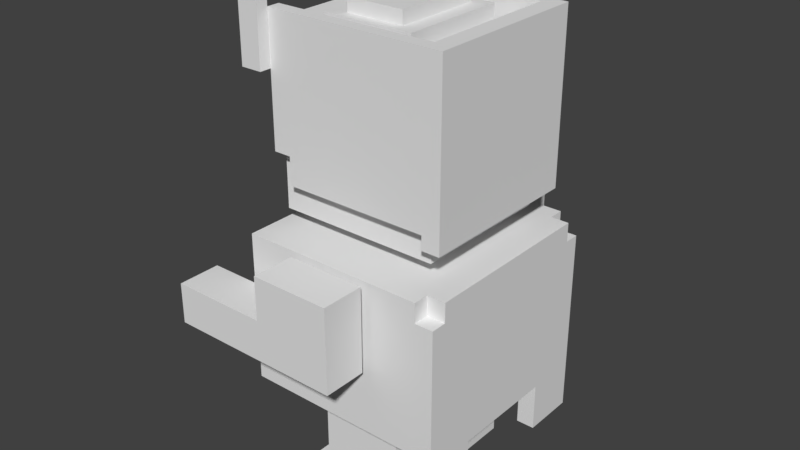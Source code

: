 # Source: SM_Role_03.blend  (saved by Blender 2.80.74; exported with 4.5.12 LTS)
import bpy
from mathutils import Matrix  # noqa: F401  (used for matrix-valued properties, if any)

bpy.ops.wm.read_factory_settings(use_empty=True)
scene = bpy.context.scene
scene.name = 'Scene'

# ---- collections
col_collection_1 = bpy.data.collections.new('Collection 1'); scene.collection.children.link(col_collection_1)

# ---- materials (node trees are filled in below, after node groups)
mat_material = bpy.data.materials.new('Material')
mat_material.alpha_threshold = 0.0
mat_material.use_transparent_shadow = False
mat_material.roughness = 0.5

# ---- material node trees

# ---- world
world_world = bpy.data.worlds.new('World'); scene.world = world_world
world_world.color = (0.05088, 0.05088, 0.05088)
world_world.use_sun_shadow = False
world_world.sun_shadow_jitter_overblur = 0.0
world_world.cycles.sampling_method = 'MANUAL'

# ---- meshes
me_cube = bpy.data.meshes.new('Cube')
me_cube.from_pydata([(-0.1814, -0.1497, 0.08741), (-0.1814, -0.3996, 0.08741), (-0.1891, -0.806, 1.071), (-0.1891, -0.806, 1.292), (-0.1891, -0.5854, 1.071), (-0.1891, -0.5854, 1.292), (0.2165, -0.5854, 1.071), (0.2165, -0.5854, 1.292), (0.2493, -0.3996, 0.4616), (-0.1814, -0.3996, 0.4616), (-0.1814, -0.1497, 0.4616), (-0.4168, -0.3628, 1.374), (-0.4168, -0.3628, 2.059), (-0.4168, -2.948e-07, 1.374), (-0.4168, -2.948e-07, 2.059), (-0.4168, -0.3628, 2.147), (0.4104, 2.903e-07, 2.147), (0.4104, -0.3628, 2.147), (0.5029, -0.429, 2.059), (-0.4168, -0.429, 2.059), (0.5029, 3.557e-07, 2.147), (0.5029, -0.429, 2.147), (-0.4169, -0.429, 2.147), (0.4104, 2.903e-07, 1.676), (-0.4168, -0.3628, 1.676), (-0.4168, -0.429, 1.676), (0.4104, -0.3628, 1.676), (-0.3274, -0.3628, 1.676), (0.4106, -0.429, 1.676), (-0.3274, -0.429, 1.676), (0.4104, -0.3628, 1.535), (-0.3274, -0.3628, 1.535), (0.4106, -0.429, 1.535), (-0.3274, -0.429, 1.535), (-0.5269, -0.3628, 2.059), (-0.5269, -3.727e-07, 2.059), (-0.5269, -0.3628, 2.147), (-0.5269, -3.727e-07, 2.147), (-0.5269, -0.4896, 2.059), (-0.5269, -0.4896, 2.147), (-0.5269, -0.3628, 2.223), (-0.5269, -3.727e-07, 2.223), (-0.3252, -0.3241, 2.147), (-0.3252, -2.3e-07, 2.147), (0.3187, -0.3241, 2.147), (-0.3252, -0.3241, 2.21), (-0.3252, -2.3e-07, 2.21), (0.3187, 2.254e-07, 2.21), (-0.2375, -0.28, 2.21), (-0.2375, -1.68e-07, 2.21), (-0.2375, -0.28, 2.283), (-0.2375, -1.68e-07, 2.283), (0.231, -0.28, 2.283), (0.4106, -0.429, 1.464), (0.4104, 2.903e-07, 1.464), (0.4104, -0.3628, 1.464), (-0.4785, -0.5434, 0.516), (-0.4785, -0.5434, 1.293), (-0.4785, -3.385e-07, 0.516), (-0.4785, -3.385e-07, 1.293), (0.4721, -0.5434, 1.293), (0.4721, 3.339e-07, 0.516), (0.4721, 3.339e-07, 1.293), (-0.4785, -0.5434, 1.195), (-0.4785, -3.385e-07, 1.195), (0.5651, 3.997e-07, 1.195), (-0.4785, -3.385e-07, 0.6359), (0.4721, -0.5434, 0.6359), (-0.4785, -0.5434, 0.6359), (-0.4785, -0.5434, 0.7116), (-0.4785, -3.385e-07, 0.7116), (0.5651, 3.997e-07, 1.293), (-0.5269, -0.4416, 2.515), (-0.1891, -0.806, 1.221), (-0.1891, -0.5854, 1.221), (0.2165, -0.5854, 1.221), (0.2165, -0.806, 1.221), (-0.1891, -0.5854, 0.8633), (-0.1891, -0.806, 0.8633), (-0.6887, -0.5854, 1.071), (-0.6887, -0.806, 1.071), (-0.6887, -0.5854, 0.8633), (-0.6887, -0.806, 0.8633), (0.2493, -0.1497, 0.004127), (-0.1814, -0.3996, 0.004127), (-0.1814, -0.1497, 0.004127), (-0.2502, -0.1497, 0.08741), (-0.2502, -0.3996, 0.08741), (-0.2502, -0.1497, 0.004127), (-0.2502, -0.3996, 0.004127), (0.2493, -0.1497, 0.08741), (0.2493, -0.3996, 0.08741), (0.2165, -0.806, 1.071), (0.2165, -0.806, 1.292), (0.2493, -0.1497, 0.4616), (0.4104, -0.3628, 1.374), (0.4104, -0.3628, 2.059), (0.4104, 2.903e-07, 1.374), (0.4104, 2.903e-07, 2.059), (-0.4168, -2.948e-07, 2.147), (0.5029, 3.557e-07, 2.059), (0.5029, -0.429, 1.676), (0.5029, 3.557e-07, 1.676), (-0.4168, -0.4896, 2.059), (-0.4168, -0.4896, 2.147), (-0.4168, -0.3628, 2.223), (-0.4168, -2.948e-07, 2.223), (0.3187, 2.254e-07, 2.147), (0.3187, -0.3241, 2.21), (0.231, 1.634e-07, 2.21), (0.231, -0.28, 2.21), (0.231, 1.634e-07, 2.283), (0.5029, -0.429, 1.464), (0.5029, 3.557e-07, 1.464), (0.4721, -0.5434, 0.516), (0.4721, -0.5434, 1.195), (0.4721, -0.5434, 0.7116), (0.2165, -0.5854, 0.8633), (0.2165, -0.806, 0.8633), (0.2493, -0.3996, 0.004127), (0.5651, -0.5434, 1.195), (0.4721, 3.339e-07, 0.4809), (0.5651, 3.997e-07, 0.4809), (0.4721, -0.5434, 0.4809), (0.5651, -0.5434, 0.4809), (0.5651, -0.4627, 1.293), (0.4721, -0.4633, 1.293), (0.5651, -0.4636, 1.195), (0.4721, -0.4633, 1.195), (0.5186, 3.668e-07, 0.4809), (0.5186, -0.5434, 0.4809), (0.5651, -0.2717, 0.4809), (0.4721, -0.2717, 0.4809), (0.5186, -0.2717, 0.4809), (0.5186, -0.5434, 0.2355), (0.5651, -0.5434, 0.2355), (0.5651, -0.2717, 0.2355), (0.4721, -0.2717, 0.2355), (0.4721, -0.5434, 0.2355), (0.5186, -0.2717, 0.2355), (-0.2375, -0.28, 2.307), (-0.2375, -1.68e-07, 2.307), (0.231, -0.28, 2.307), (0.231, 1.634e-07, 2.307), (-0.1518, -0.2288, 2.307), (-0.1518, -1.074e-07, 2.307), (0.1453, -0.2288, 2.307), (0.1453, 1.028e-07, 2.307), (-0.1518, -0.2288, 2.375), (-0.1518, -1.074e-07, 2.375), (0.1453, -0.2288, 2.375), (0.1453, 1.028e-07, 2.375), (0.4104, 2.903e-07, 2.328), (0.4104, -0.3628, 2.328), (-0.4168, -0.3628, 2.328), (0.5029, 3.557e-07, 2.328), (0.5029, -0.429, 2.328), (-0.4168, -0.429, 2.328), (0.4721, -0.2717, 0.516), (-0.5269, -0.429, 2.147), (-0.5269, -0.429, 2.059), (-0.5269, -0.4896, 2.482), (-0.4168, -0.4896, 2.482), (-0.4169, -0.429, 2.482), (-0.5269, -0.429, 2.482)], [(61, 58), (116, 123), (103, 12)], [(74, 5, 7, 75), (76, 93, 3, 73), (7, 5, 3, 93), (10, 9, 8, 94), (73, 3, 5, 74), (0, 10, 94, 90), (1, 9, 10, 0), (91, 8, 9, 1), (11, 12, 14, 13), (95, 96, 12, 11), (13, 97, 95, 11), (15, 12, 19, 22), (14, 12, 34, 35), (19, 18, 21, 22), (98, 16, 20, 100), (21, 20, 155, 156), (20, 16, 152, 155), (26, 23, 54, 55), (19, 12, 24, 25), (19, 25, 29, 28, 101, 18), (98, 100, 102, 23), (26, 28, 32, 30), (25, 24, 27, 29), (31, 30, 32, 33), (29, 27, 31, 33), (27, 26, 30, 31), (28, 29, 33, 32), (35, 34, 36, 37), (103, 104, 39, 38), (160, 159, 36, 34), (38, 39, 159, 160), (105, 106, 41, 40), (37, 36, 40, 41), (42, 44, 108, 45), (17, 16, 107, 44), (99, 15, 42, 43), (15, 17, 44, 42), (108, 47, 109, 110), (43, 42, 45, 46), (49, 48, 50, 51), (46, 45, 48, 49), (45, 108, 110, 48), (51, 50, 140, 141), (48, 110, 52, 50), (55, 54, 113, 112, 53), (101, 28, 53, 112), (23, 102, 113, 54), (28, 26, 55, 53), (63, 57, 59, 64), (115, 60, 57, 63), (132, 158, 61, 121), (62, 59, 57, 60), (116, 115, 63, 69), (69, 63, 64, 70), (56, 68, 66, 58), (114, 67, 68, 56), (68, 69, 70, 66), (120, 115, 123, 130, 124), (67, 116, 69, 68), (2, 73, 74, 4), (4, 74, 75, 6), (77, 117, 118, 78), (4, 6, 117, 77), (78, 2, 80, 82), (80, 79, 81, 82), (77, 78, 82, 81), (4, 77, 81, 79), (2, 4, 79, 80), (0, 90, 83, 85), (119, 84, 85, 83), (85, 84, 89, 88), (91, 1, 84, 119), (65, 71, 125, 127), (87, 86, 88, 89), (1, 0, 86, 87), (0, 85, 88, 86), (84, 1, 87, 89), (75, 7, 93, 76), (6, 92, 118, 117), (90, 94, 8, 91), (97, 98, 96, 95), (100, 18, 101, 102), (18, 100, 20, 21), (15, 99, 106, 105), (44, 107, 47, 108), (110, 109, 111, 52), (102, 101, 112, 113), (62, 126, 125, 71), (60, 115, 128, 126), (6, 75, 76, 92), (90, 91, 119, 83), (133, 129, 122, 131), (65, 127, 120, 124, 131, 122), (127, 125, 126, 128), (115, 120, 127, 128), (133, 131, 136, 139), (131, 124, 135, 136), (132, 121, 129, 133), (134, 139, 136, 135), (138, 137, 139, 134), (123, 132, 137, 138), (124, 130, 134, 135), (132, 133, 139, 137), (130, 123, 138, 134), (92, 76, 73, 2, 78, 118), (142, 143, 147, 146), (50, 52, 142, 140), (52, 111, 143, 142), (146, 147, 151, 150), (140, 142, 146, 144), (141, 140, 144, 145), (151, 149, 148, 150), (144, 146, 150, 148), (145, 144, 148, 149), (152, 153, 156, 155), (153, 154, 157, 156), (16, 17, 153, 152), (15, 22, 157, 154), (22, 21, 156, 157), (17, 15, 154, 153), (132, 123, 114, 158), (159, 39, 161, 164), (103, 19, 22, 104), (159, 22, 15, 36), (36, 15, 105, 40), (19, 160, 34, 12), (38, 160, 19, 103), (164, 161, 162, 163), (39, 104, 162, 161), (104, 22, 163, 162), (22, 159, 164, 163)])
_uv = me_cube.uv_layers.new(name='UVMap')
_uv.uv.foreach_set('vector', [0.01688, 0.7286, 0.01688, 0.7286, 0.01688, 0.7286, 0.01688, 0.7286, 0.01934, 0.7212, 0.01934, 0.7212, 0.01934, 0.7212, 0.01934, 0.7212, 0.01934, 0.7212, 0.01934, 0.7212, 0.01934, 0.7212, 0.01934, 0.7212, 0.01196, 0.8516, 0.01196, 0.8516, 0.01196, 0.8516, 0.01196, 0.8516, 0.01934, 0.7212, 0.01934, 0.7212, 0.01934, 0.7212, 0.01934, 0.7212, 0.01196, 0.8516, 0.01196, 0.8516, 0.01196, 0.8516, 0.01196, 0.8516, 0.01196, 0.8516, 0.01196, 0.8516, 0.01196, 0.8516, 0.01196, 0.8516, 0.01196, 0.8516, 0.01196, 0.8516, 0.01196, 0.8516, 0.01196, 0.8516, 0.979, 0.9628, 0.979, 0.977, 0.9648, 0.977, 0.9648, 0.9628, 0.01196, 0.8516, 0.01196, 0.8516, 0.01196, 0.8516, 0.01196, 0.8516, 0.01196, 0.8516, 0.01196, 0.8516, 0.01196, 0.8516, 0.01196, 0.8516, 0.00858, 0.9796, 0.00858, 0.9796, 0.00858, 0.9796, 0.00858, 0.9796, 0.00858, 0.9796, 0.00858, 0.9796, 0.00858, 0.9796, 0.00858, 0.9796, 0.00858, 0.9796, 0.00858, 0.9796, 0.00858, 0.9796, 0.00858, 0.9796, 0.01196, 0.8516, 0.01196, 0.8516, 0.01196, 0.8516, 0.01196, 0.8516, 0.00858, 0.9796, 0.00858, 0.9796, 0.00858, 0.9796, 0.00858, 0.9796, 0.01196, 0.8516, 0.01196, 0.8516, 0.01196, 0.8516, 0.01196, 0.8516, 0.01196, 0.8516, 0.01196, 0.8516, 0.01196, 0.8516, 0.01196, 0.8516, 0.01276, 0.9112, 0.01276, 0.9112, 0.01276, 0.9112, 0.01276, 0.9112, 0.01276, 0.9112, 0.01276, 0.9112, 0.01276, 0.9112, 0.01276, 0.9112, 0.01276, 0.9112, 0.01276, 0.9112, 0.01196, 0.8516, 0.01196, 0.8516, 0.01196, 0.8516, 0.01196, 0.8516, 0.01196, 0.8516, 0.01196, 0.8516, 0.01196, 0.8516, 0.01196, 0.8516, 0.01276, 0.9112, 0.01276, 0.9112, 0.01276, 0.9112, 0.01276, 0.9112, 0.01196, 0.8516, 0.01196, 0.8516, 0.01196, 0.8516, 0.01196, 0.8516, 0.01276, 0.9112, 0.01276, 0.9112, 0.01276, 0.9112, 0.01276, 0.9112, 0.01196, 0.8516, 0.01196, 0.8516, 0.01196, 0.8516, 0.01196, 0.8516, 0.01276, 0.9112, 0.01276, 0.9112, 0.01276, 0.9112, 0.01276, 0.9112, 0.00858, 0.9796, 0.00858, 0.9796, 0.00858, 0.9796, 0.00858, 0.9796, 0.00858, 0.9796, 0.00858, 0.9796, 0.00858, 0.9796, 0.00858, 0.9796, 0.03431, 0.9616, 0.03431, 0.9616, 0.03431, 0.9616, 0.03431, 0.9616, 0.03431, 0.9616, 0.03431, 0.9616, 0.03431, 0.9616, 0.03431, 0.9616, 0.00858, 0.9796, 0.00858, 0.9796, 0.00858, 0.9796, 0.00858, 0.9796, 0.00858, 0.9796, 0.00858, 0.9796, 0.00858, 0.9796, 0.00858, 0.9796, 0.01276, 0.9112, 0.01276, 0.9112, 0.01276, 0.9112, 0.01276, 0.9112, 0.01276, 0.9112, 0.01276, 0.9112, 0.01276, 0.9112, 0.01276, 0.9112, 0.01276, 0.9112, 0.01276, 0.9112, 0.01276, 0.9112, 0.01276, 0.9112, 0.01276, 0.9112, 0.01276, 0.9112, 0.01276, 0.9112, 0.01276, 0.9112, 0.01276, 0.9112, 0.01276, 0.9112, 0.01276, 0.9112, 0.01276, 0.9112, 0.01276, 0.9112, 0.01276, 0.9112, 0.01276, 0.9112, 0.01276, 0.9112, 0.01276, 0.9112, 0.01276, 0.9112, 0.01276, 0.9112, 0.01276, 0.9112, 0.01276, 0.9112, 0.01276, 0.9112, 0.01276, 0.9112, 0.01276, 0.9112, 0.01276, 0.9112, 0.01276, 0.9112, 0.01276, 0.9112, 0.01276, 0.9112, 0.01276, 0.9112, 0.01276, 0.9112, 0.01276, 0.9112, 0.01276, 0.9112, 0.01276, 0.9112, 0.01276, 0.9112, 0.01276, 0.9112, 0.01276, 0.9112, 0.01276, 0.9112, 0.01276, 0.9112, 0.01276, 0.9112, 0.01276, 0.9112, 0.01276, 0.9112, 0.01276, 0.9112, 0.01276, 0.9112, 0.01276, 0.9112, 0.01276, 0.9112, 0.01196, 0.8516, 0.01196, 0.8516, 0.01196, 0.8516, 0.01196, 0.8516, 0.01276, 0.9112, 0.01276, 0.9112, 0.01276, 0.9112, 0.01276, 0.9112, 0.01934, 0.7212, 0.01934, 0.7212, 0.01934, 0.7212, 0.01934, 0.7212, 0.01934, 0.7212, 0.01934, 0.7212, 0.01934, 0.7212, 0.01934, 0.7212, 0.03453, 0.898, 0.03453, 0.898, 0.03453, 0.898, 0.03453, 0.898, 0.01934, 0.7212, 0.01934, 0.7212, 0.01934, 0.7212, 0.01934, 0.7212, 0.009495, 0.9083, 0.009495, 0.9083, 0.009495, 0.9083, 0.009495, 0.9083, 0.009495, 0.9083, 0.009495, 0.9083, 0.009495, 0.9083, 0.009495, 0.9083, 0.009495, 0.9083, 0.009495, 0.9083, 0.009495, 0.9083, 0.009495, 0.9083, 0.009495, 0.9083, 0.009495, 0.9083, 0.009495, 0.9083, 0.009495, 0.9083, 0.01196, 0.9698, 0.01196, 0.9698, 0.01196, 0.9698, 0.01196, 0.9698, 0.01934, 0.7212, 0.01934, 0.7212, 0.01934, 0.7212, 0.01934, 0.7212, 0.01934, 0.7212, 0.01196, 0.9698, 0.01196, 0.9698, 0.01196, 0.9698, 0.01196, 0.9698, 0.01196, 0.8516, 0.01196, 0.8516, 0.01196, 0.8516, 0.01196, 0.8516, 0.01196, 0.8516, 0.01196, 0.8516, 0.01196, 0.8516, 0.01196, 0.8516, 0.01196, 0.8516, 0.01196, 0.8516, 0.01196, 0.8516, 0.01196, 0.8516, 0.01196, 0.8516, 0.01196, 0.8516, 0.01196, 0.8516, 0.01196, 0.8516, 0.01196, 0.8516, 0.01196, 0.8516, 0.01196, 0.8516, 0.01196, 0.8516, 0.01196, 0.8516, 0.01196, 0.8516, 0.01196, 0.8516, 0.01196, 0.8516, 0.01196, 0.8516, 0.01196, 0.8516, 0.01196, 0.8516, 0.01196, 0.8516, 0.01196, 0.8516, 0.01196, 0.8516, 0.01196, 0.8516, 0.01196, 0.8516, 0.01196, 0.8516, 0.01196, 0.8516, 0.01196, 0.8516, 0.01196, 0.8516, 0.01442, 0.9526, 0.01442, 0.9526, 0.01442, 0.9526, 0.01442, 0.9526, 0.01196, 0.8516, 0.01196, 0.8516, 0.01196, 0.8516, 0.01196, 0.8516, 0.01196, 0.8516, 0.01196, 0.8516, 0.01196, 0.8516, 0.01196, 0.8516, 0.01442, 0.9526, 0.01442, 0.9526, 0.01442, 0.9526, 0.01442, 0.9526, 0.01934, 0.7212, 0.01934, 0.7212, 0.01934, 0.7212, 0.01934, 0.7212, 0.01442, 0.9526, 0.01442, 0.9526, 0.01442, 0.9526, 0.01442, 0.9526, 0.01442, 0.9526, 0.01442, 0.9526, 0.01442, 0.9526, 0.01442, 0.9526, 0.01196, 0.9723, 0.01196, 0.9723, 0.01196, 0.9723, 0.01196, 0.9723, 0.01442, 0.9526, 0.01442, 0.9526, 0.01442, 0.9526, 0.01442, 0.9526, 0.01934, 0.7212, 0.01934, 0.7212, 0.01934, 0.7212, 0.01934, 0.7212, 0.01196, 0.8516, 0.01196, 0.8516, 0.01196, 0.8516, 0.01196, 0.8516, 0.01196, 0.8516, 0.01196, 0.8516, 0.01196, 0.8516, 0.01196, 0.8516, 0.01196, 0.8516, 0.01196, 0.8516, 0.01196, 0.8516, 0.01196, 0.8516, 0.01276, 0.9112, 0.01276, 0.9112, 0.01276, 0.9112, 0.01276, 0.9112, 0.00858, 0.9796, 0.00858, 0.9796, 0.00858, 0.9796, 0.00858, 0.9796, 0.00858, 0.9796, 0.00858, 0.9796, 0.00858, 0.9796, 0.00858, 0.9796, 0.01276, 0.9112, 0.01276, 0.9112, 0.01276, 0.9112, 0.01276, 0.9112, 0.01276, 0.9112, 0.01276, 0.9112, 0.01276, 0.9112, 0.01276, 0.9112, 0.01276, 0.9112, 0.01276, 0.9112, 0.01276, 0.9112, 0.01276, 0.9112, 0.01934, 0.7212, 0.01934, 0.7212, 0.01934, 0.7212, 0.01934, 0.7212, 0.01934, 0.7212, 0.01934, 0.7212, 0.01934, 0.7212, 0.01934, 0.7212, 0.01196, 0.8516, 0.01196, 0.8516, 0.01196, 0.8516, 0.01196, 0.8516, 0.01442, 0.9526, 0.01442, 0.9526, 0.01442, 0.9526, 0.01442, 0.9526, 0.01688, 0.7237, 0.01688, 0.7237, 0.01688, 0.7237, 0.01688, 0.7237, 0.01934, 0.7212, 0.01934, 0.7212, 0.01934, 0.7212, 0.01934, 0.7212, 0.01934, 0.7212, 0.01934, 0.7212, 0.01934, 0.7212, 0.01934, 0.7212, 0.01934, 0.7212, 0.01934, 0.7212, 0.01934, 0.7212, 0.01934, 0.7212, 0.01934, 0.7212, 0.01934, 0.7212, 0.01934, 0.7212, 0.01934, 0.7212, 0.01934, 0.7212, 0.01934, 0.7212, 0.01934, 0.7212, 0.01934, 0.7212, 0.01934, 0.7212, 0.01934, 0.7212, 0.01934, 0.7212, 0.01934, 0.7212, 0.01934, 0.7212, 0.01934, 0.7212, 0.01934, 0.7212, 0.01934, 0.7212, 0.01934, 0.7212, 0.01934, 0.7212, 0.01934, 0.7212, 0.01934, 0.7212, 0.01934, 0.7212, 0.01934, 0.7212, 0.01934, 0.7212, 0.01934, 0.7212, 0.01934, 0.7212, 0.01934, 0.7212, 0.01934, 0.7212, 0.01934, 0.7212, 0.01934, 0.7212, 0.01934, 0.7212, 0.01934, 0.7212, 0.01934, 0.7212, 0.01934, 0.7212, 0.01934, 0.7212, 0.01934, 0.7212, 0.01934, 0.7212, 0.01934, 0.7212, 0.01934, 0.7212, 0.01196, 0.8516, 0.01196, 0.8516, 0.01196, 0.8516, 0.01196, 0.8516, 0.01196, 0.8516, 0.01196, 0.8516, 0.01276, 0.9112, 0.01276, 0.9112, 0.01276, 0.9112, 0.01276, 0.9112, 0.01276, 0.9112, 0.01276, 0.9112, 0.01276, 0.9112, 0.01276, 0.9112, 0.01276, 0.9112, 0.01276, 0.9112, 0.01276, 0.9112, 0.01276, 0.9112, 0.04209, 0.9087, 0.04209, 0.9087, 0.04209, 0.9087, 0.04209, 0.9087, 0.01276, 0.9112, 0.01276, 0.9112, 0.01276, 0.9112, 0.01276, 0.9112, 0.01276, 0.9112, 0.01276, 0.9112, 0.01276, 0.9112, 0.01276, 0.9112, 0.04209, 0.9087, 0.04209, 0.9087, 0.04209, 0.9087, 0.04209, 0.9087, 0.04209, 0.9087, 0.04209, 0.9087, 0.04209, 0.9087, 0.04209, 0.9087, 0.04209, 0.9087, 0.04209, 0.9087, 0.04209, 0.9087, 0.04209, 0.9087, 0.00858, 0.9796, 0.00858, 0.9796, 0.00858, 0.9796, 0.00858, 0.9796, 0.00858, 0.9796, 0.00858, 0.9796, 0.00858, 0.9796, 0.00858, 0.9796, 0.01276, 0.9112, 0.01276, 0.9112, 0.01276, 0.9112, 0.01276, 0.9112, 0.00858, 0.9796, 0.00858, 0.9796, 0.00858, 0.9796, 0.00858, 0.9796, 0.00858, 0.9796, 0.00858, 0.9796, 0.00858, 0.9796, 0.00858, 0.9796, 0.01276, 0.9112, 0.01276, 0.9112, 0.01276, 0.9112, 0.01276, 0.9112, 0.03019, 0.7349, 0.03019, 0.7349, 0.03019, 0.7349, 0.03019, 0.7349, 0.03431, 0.9616, 0.03431, 0.9616, 0.03431, 0.9616, 0.03431, 0.9616, 0.02598, 0.9719, 0.02598, 0.9719, 0.02598, 0.9719, 0.02598, 0.9719, 0.04461, 0.9678, 0.04461, 0.9678, 0.04461, 0.9678, 0.04461, 0.9678, 0.04461, 0.9678, 0.04461, 0.9678, 0.04461, 0.9678, 0.04461, 0.9678, 0.03013, 0.9782, 0.03013, 0.9782, 0.03013, 0.9782, 0.03013, 0.9782, 0.01871, 0.9802, 0.01871, 0.9802, 0.01871, 0.9802, 0.01871, 0.9802, 0.04461, 0.9678, 0.04461, 0.9678, 0.04461, 0.9678, 0.04461, 0.9678, 0.00858, 0.9796, 0.00858, 0.9796, 0.00858, 0.9796, 0.00858, 0.9796, 0.03672, 0.9706, 0.03672, 0.9706, 0.03672, 0.9706, 0.03672, 0.9706, 0.02598, 0.9719, 0.02598, 0.9719, 0.02598, 0.9719, 0.02598, 0.9719])
me_cube.materials.append(mat_material)
me_cube.use_remesh_preserve_volume = False
me_cube.use_remesh_preserve_attributes = False
me_cube.use_mirror_vertex_groups = False
me_cube.update()
arm_armature = bpy.data.armatures.new('Armature')  # bones are not reproduced

# ---- objects
ob_armature = bpy.data.objects.new('Armature', arm_armature)
ob_cube = bpy.data.objects.new('Cube', me_cube)

# ---- transforms, parenting, visibility, modifiers, constraints
ob_armature.location = (0.0, 0.0, 0.0)
ob_armature.show_in_front = True
ob_armature.lineart.crease_threshold = 0.0
ob_cube.parent = ob_armature
ob_cube.location = (0.0, 0.0, 0.0)
ob_cube.lock_rotations_4d = False
ob_cube.empty_display_type = 'ARROWS'
ob_cube.lineart.crease_threshold = 0.0
_vg = ob_cube.vertex_groups.new(name='Arm.L')
_vg.add([2, 3, 4, 5, 6, 7, 73, 74, 75, 76, 77, 78, 79, 80, 81, 82, 92, 93, 117, 118], 1.0, 'REPLACE')
_vg = ob_cube.vertex_groups.new(name='Root')
_vg = ob_cube.vertex_groups.new(name='Head')
_vg.add([11, 12, 13, 14, 15, 16, 17, 18, 19, 20, 21, 22, 23, 24, 25, 26, 27, 28, 29, 30, 31, 32, 33, 34, 35, 36, 37, 38, 39, 40, 41, 42, 43, 44, 45, 46, 47, 48, 49, 50, 51, 52, 53, 54, 55, 95, 96, 97, 98, 99, 100, 101, 102, 103, 104, 105, 106, 107, 108, 109, 110, 111, 112, 113, 140, 141, 142, 143, 144, 145, 146, 147, 148, 149, 150, 151, 152, 153, 154, 155, 156, 157, 159, 160, 161, 162, 163, 164], 1.0, 'REPLACE')
_vg = ob_cube.vertex_groups.new(name='Leg.L')
_vg.add([0, 1, 8, 9, 10, 83, 84, 85, 86, 87, 88, 89, 90, 91, 94, 119], 1.0, 'REPLACE')
_vg = ob_cube.vertex_groups.new(name='Hand.L')
for _i, _w in zip([2, 3, 4, 5, 6, 7, 73, 74, 75, 76, 77, 78, 79, 80, 81, 82, 92, 93, 117, 118], [0.9051, 0.1858, 0.9038, 0.1654, 0.1597, 0.06585, 0.2842, 0.2723, 0.07888, 0.1035, 0.9758, 0.9745, 0.9965, 0.9958, 0.9985, 0.9984, 0.1455, 0.07536, 0.4685, 0.4914]): _vg.add([_i], _w, 'REPLACE')
_vg = ob_cube.vertex_groups.new(name='Arm.R')
_vg = ob_cube.vertex_groups.new(name='Hand.R')
_vg = ob_cube.vertex_groups.new(name='Leg.R')
_vg = ob_cube.vertex_groups.new(name='Body')
_vg.add([56, 57, 58, 59, 60, 61, 62, 63, 64, 65, 66, 67, 68, 69, 70, 71, 114, 115, 116, 120, 121, 122, 123, 124, 125, 126, 127, 128, 129, 130, 131, 132, 133, 134, 135, 136, 137, 138, 139, 158], 1.0, 'REPLACE')
_m = ob_cube.modifiers.new('Mirror', 'MIRROR')
_m.use_axis = (False, True, False)
_m = ob_cube.modifiers.new('Armature', 'ARMATURE')
_m.object = ob_armature

# ---- collection membership
col_collection_1.objects.link(ob_armature)
col_collection_1.objects.link(ob_cube)

# ---- scene / render settings (as saved in the file)
scene.frame_start = 1; scene.frame_end = 20; scene.frame_set(11)
scene.render.engine = 'BLENDER_EEVEE_NEXT'
scene.render.resolution_percentage = 50
scene.render.dither_intensity = 0.0
scene.cycles.use_denoising = False
scene.cycles.samples = 128
scene.cycles.sampling_pattern = 'TABULATED_SOBOL'
scene.cycles.use_adaptive_sampling = False
scene.cycles.use_light_tree = False
scene.cycles.blur_glossy = 0.0
scene.cycles.sample_clamp_indirect = 0.0
scene.view_settings.view_transform = 'Standard'
bpy.context.view_layer.update()

# ---- added for rendering (the .blend has no active camera and no usable light): camera, sun
cam_auto = bpy.data.cameras.new('AutoCamera')
cam_auto.lens = 50.0
cam_auto.sensor_width = 36.0
cam_auto.clip_end = 1000.0
ob_auto_camera = bpy.data.objects.new('AutoCamera', cam_auto)
scene.collection.objects.link(ob_auto_camera)
ob_auto_camera.location = (2.88849, -3.53742, 3.61797)
ob_auto_camera.rotation_euler = (1.09748, -7.21219e-08, 0.694738)
scene.camera = ob_auto_camera
light_auto_sun = bpy.data.lights.new('AutoSun', 'SUN')
light_auto_sun.energy = 3.0
light_auto_sun.angle = 0.0523599
ob_auto_sun = bpy.data.objects.new('AutoSun', light_auto_sun)
scene.collection.objects.link(ob_auto_sun)
ob_auto_sun.rotation_euler = (0.872665, 0.174533, 0.523599)
bpy.context.view_layer.update()

